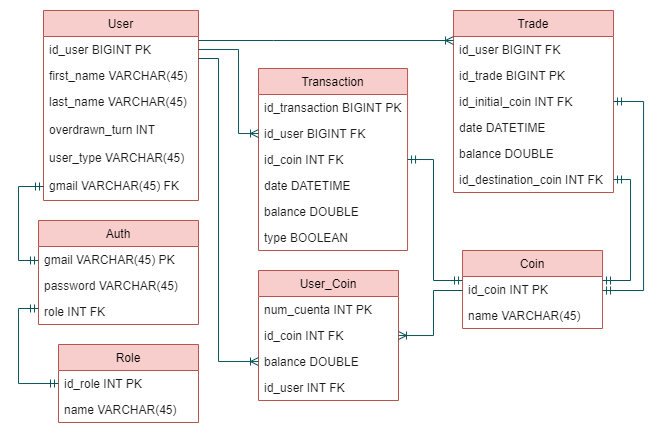

The diagram above was exported from draw.io. Its source (the exported page's mxGraphModel, read from the mxfile embedded in the PNG):
<mxGraphModel dx="981" dy="520" grid="1" gridSize="10" guides="1" tooltips="1" connect="1" arrows="1" fold="1" page="1" pageScale="1" pageWidth="827" pageHeight="1169" math="0" shadow="0">
  <root>
    <mxCell id="WIyWlLk6GJQsqaUBKTNV-0" />
    <mxCell id="WIyWlLk6GJQsqaUBKTNV-1" parent="WIyWlLk6GJQsqaUBKTNV-0" />
    <mxCell id="qEkDDGsinE_twYfLMJew-0" value="Auth" style="swimlane;fontStyle=0;childLayout=stackLayout;horizontal=1;startSize=26;fillColor=#f8cecc;horizontalStack=0;resizeParent=1;resizeParentMax=0;resizeLast=0;collapsible=1;marginBottom=0;strokeColor=#b85450;swimlaneFillColor=default;" parent="WIyWlLk6GJQsqaUBKTNV-1" vertex="1">
      <mxGeometry x="170" y="270" width="160" height="104" as="geometry" />
    </mxCell>
    <mxCell id="qEkDDGsinE_twYfLMJew-1" value="gmail VARCHAR(45) PK" style="text;strokeColor=none;fillColor=none;align=left;verticalAlign=top;spacingLeft=4;spacingRight=4;overflow=hidden;rotatable=0;points=[[0,0.5],[1,0.5]];portConstraint=eastwest;fontColor=#1A1A1A;" parent="qEkDDGsinE_twYfLMJew-0" vertex="1">
      <mxGeometry y="26" width="160" height="26" as="geometry" />
    </mxCell>
    <mxCell id="qEkDDGsinE_twYfLMJew-2" value="password VARCHAR(45)" style="text;strokeColor=none;fillColor=none;align=left;verticalAlign=top;spacingLeft=4;spacingRight=4;overflow=hidden;rotatable=0;points=[[0,0.5],[1,0.5]];portConstraint=eastwest;fontColor=#1A1A1A;" parent="qEkDDGsinE_twYfLMJew-0" vertex="1">
      <mxGeometry y="52" width="160" height="26" as="geometry" />
    </mxCell>
    <mxCell id="qEkDDGsinE_twYfLMJew-3" value="role INT FK" style="text;strokeColor=none;fillColor=none;align=left;verticalAlign=top;spacingLeft=4;spacingRight=4;overflow=hidden;rotatable=0;points=[[0,0.5],[1,0.5]];portConstraint=eastwest;fontColor=#1A1A1A;" parent="qEkDDGsinE_twYfLMJew-0" vertex="1">
      <mxGeometry y="78" width="160" height="26" as="geometry" />
    </mxCell>
    <mxCell id="qEkDDGsinE_twYfLMJew-4" value="Role" style="swimlane;fontStyle=0;childLayout=stackLayout;horizontal=1;startSize=26;fillColor=#f8cecc;horizontalStack=0;resizeParent=1;resizeParentMax=0;resizeLast=0;collapsible=1;marginBottom=0;strokeColor=#b85450;swimlaneFillColor=default;" parent="WIyWlLk6GJQsqaUBKTNV-1" vertex="1">
      <mxGeometry x="190" y="394" width="140" height="78" as="geometry" />
    </mxCell>
    <mxCell id="qEkDDGsinE_twYfLMJew-5" value="id_role INT PK" style="text;strokeColor=none;fillColor=none;align=left;verticalAlign=top;spacingLeft=4;spacingRight=4;overflow=hidden;rotatable=0;points=[[0,0.5],[1,0.5]];portConstraint=eastwest;fontColor=#1A1A1A;" parent="qEkDDGsinE_twYfLMJew-4" vertex="1">
      <mxGeometry y="26" width="140" height="26" as="geometry" />
    </mxCell>
    <mxCell id="qEkDDGsinE_twYfLMJew-6" value="name VARCHAR(45)" style="text;strokeColor=none;fillColor=none;align=left;verticalAlign=top;spacingLeft=4;spacingRight=4;overflow=hidden;rotatable=0;points=[[0,0.5],[1,0.5]];portConstraint=eastwest;fontColor=#1A1A1A;" parent="qEkDDGsinE_twYfLMJew-4" vertex="1">
      <mxGeometry y="52" width="140" height="26" as="geometry" />
    </mxCell>
    <mxCell id="qEkDDGsinE_twYfLMJew-8" value="User" style="swimlane;fontStyle=0;childLayout=stackLayout;horizontal=1;startSize=26;fillColor=#f8cecc;horizontalStack=0;resizeParent=1;resizeParentMax=0;resizeLast=0;collapsible=1;marginBottom=0;strokeColor=#b85450;swimlaneFillColor=default;" parent="WIyWlLk6GJQsqaUBKTNV-1" vertex="1">
      <mxGeometry x="175" y="60" width="155" height="190" as="geometry" />
    </mxCell>
    <mxCell id="qEkDDGsinE_twYfLMJew-34" value="id_user BIGINT PK" style="text;strokeColor=none;fillColor=none;align=left;verticalAlign=top;spacingLeft=4;spacingRight=4;overflow=hidden;rotatable=0;points=[[0,0.5],[1,0.5]];portConstraint=eastwest;fontColor=#1A1A1A;" parent="qEkDDGsinE_twYfLMJew-8" vertex="1">
      <mxGeometry y="26" width="155" height="26" as="geometry" />
    </mxCell>
    <mxCell id="qEkDDGsinE_twYfLMJew-9" value="first_name VARCHAR(45)" style="text;strokeColor=none;fillColor=none;align=left;verticalAlign=top;spacingLeft=4;spacingRight=4;overflow=hidden;rotatable=0;points=[[0,0.5],[1,0.5]];portConstraint=eastwest;fontColor=#1A1A1A;" parent="qEkDDGsinE_twYfLMJew-8" vertex="1">
      <mxGeometry y="52" width="155" height="26" as="geometry" />
    </mxCell>
    <mxCell id="qEkDDGsinE_twYfLMJew-10" value="last_name VARCHAR(45)" style="text;strokeColor=none;fillColor=none;align=left;verticalAlign=top;spacingLeft=4;spacingRight=4;overflow=hidden;rotatable=0;points=[[0,0.5],[1,0.5]];portConstraint=eastwest;fontColor=#1A1A1A;" parent="qEkDDGsinE_twYfLMJew-8" vertex="1">
      <mxGeometry y="78" width="155" height="28" as="geometry" />
    </mxCell>
    <mxCell id="YzPSfP9xnzy1a9w_oe7K-1" value="overdrawn_turn INT " style="text;strokeColor=none;fillColor=none;align=left;verticalAlign=top;spacingLeft=4;spacingRight=4;overflow=hidden;rotatable=0;points=[[0,0.5],[1,0.5]];portConstraint=eastwest;fontColor=#1A1A1A;" vertex="1" parent="qEkDDGsinE_twYfLMJew-8">
      <mxGeometry y="106" width="155" height="28" as="geometry" />
    </mxCell>
    <mxCell id="YzPSfP9xnzy1a9w_oe7K-5" value="user_type VARCHAR(45)" style="text;strokeColor=none;fillColor=none;align=left;verticalAlign=top;spacingLeft=4;spacingRight=4;overflow=hidden;rotatable=0;points=[[0,0.5],[1,0.5]];portConstraint=eastwest;fontColor=#1A1A1A;" vertex="1" parent="qEkDDGsinE_twYfLMJew-8">
      <mxGeometry y="134" width="155" height="28" as="geometry" />
    </mxCell>
    <mxCell id="fsJAuVb35ildhOiSCAmV-46" value="gmail VARCHAR(45) FK" style="text;strokeColor=none;fillColor=none;align=left;verticalAlign=top;spacingLeft=4;spacingRight=4;overflow=hidden;rotatable=0;points=[[0,0.5],[1,0.5]];portConstraint=eastwest;fontColor=#1A1A1A;" parent="qEkDDGsinE_twYfLMJew-8" vertex="1">
      <mxGeometry y="162" width="155" height="28" as="geometry" />
    </mxCell>
    <mxCell id="qEkDDGsinE_twYfLMJew-21" value="Coin" style="swimlane;fontStyle=0;childLayout=stackLayout;horizontal=1;startSize=26;fillColor=#f8cecc;horizontalStack=0;resizeParent=1;resizeParentMax=0;resizeLast=0;collapsible=1;marginBottom=0;strokeColor=#b85450;swimlaneFillColor=default;" parent="WIyWlLk6GJQsqaUBKTNV-1" vertex="1">
      <mxGeometry x="594.03" y="300" width="140" height="78" as="geometry" />
    </mxCell>
    <mxCell id="qEkDDGsinE_twYfLMJew-25" value="id_coin INT PK" style="text;strokeColor=none;fillColor=none;align=left;verticalAlign=top;spacingLeft=4;spacingRight=4;overflow=hidden;rotatable=0;points=[[0,0.5],[1,0.5]];portConstraint=eastwest;fontColor=#1A1A1A;" parent="qEkDDGsinE_twYfLMJew-21" vertex="1">
      <mxGeometry y="26" width="140" height="26" as="geometry" />
    </mxCell>
    <mxCell id="qEkDDGsinE_twYfLMJew-24" value="name VARCHAR(45)" style="text;strokeColor=none;fillColor=none;align=left;verticalAlign=top;spacingLeft=4;spacingRight=4;overflow=hidden;rotatable=0;points=[[0,0.5],[1,0.5]];portConstraint=eastwest;fontColor=#1A1A1A;" parent="qEkDDGsinE_twYfLMJew-21" vertex="1">
      <mxGeometry y="52" width="140" height="26" as="geometry" />
    </mxCell>
    <mxCell id="qEkDDGsinE_twYfLMJew-27" value="Transaction" style="swimlane;fontStyle=0;childLayout=stackLayout;horizontal=1;startSize=26;fillColor=#f8cecc;horizontalStack=0;resizeParent=1;resizeParentMax=0;resizeLast=0;collapsible=1;marginBottom=0;strokeColor=#b85450;swimlaneFillColor=default;" parent="WIyWlLk6GJQsqaUBKTNV-1" vertex="1">
      <mxGeometry x="390" y="118" width="149.05" height="182" as="geometry" />
    </mxCell>
    <mxCell id="fsJAuVb35ildhOiSCAmV-49" value="id_transaction BIGINT PK" style="text;strokeColor=none;fillColor=none;align=left;verticalAlign=top;spacingLeft=4;spacingRight=4;overflow=hidden;rotatable=0;points=[[0,0.5],[1,0.5]];portConstraint=eastwest;fontColor=#1A1A1A;" parent="qEkDDGsinE_twYfLMJew-27" vertex="1">
      <mxGeometry y="26" width="149.05" height="26" as="geometry" />
    </mxCell>
    <mxCell id="qEkDDGsinE_twYfLMJew-28" value="id_user BIGINT FK" style="text;strokeColor=none;fillColor=none;align=left;verticalAlign=top;spacingLeft=4;spacingRight=4;overflow=hidden;rotatable=0;points=[[0,0.5],[1,0.5]];portConstraint=eastwest;fontColor=#1A1A1A;" parent="qEkDDGsinE_twYfLMJew-27" vertex="1">
      <mxGeometry y="52" width="149.05" height="26" as="geometry" />
    </mxCell>
    <mxCell id="qEkDDGsinE_twYfLMJew-29" value="id_coin INT FK" style="text;strokeColor=none;fillColor=none;align=left;verticalAlign=top;spacingLeft=4;spacingRight=4;overflow=hidden;rotatable=0;points=[[0,0.5],[1,0.5]];portConstraint=eastwest;fontColor=#1A1A1A;" parent="qEkDDGsinE_twYfLMJew-27" vertex="1">
      <mxGeometry y="78" width="149.05" height="26" as="geometry" />
    </mxCell>
    <mxCell id="qEkDDGsinE_twYfLMJew-30" value="date DATETIME" style="text;strokeColor=none;fillColor=none;align=left;verticalAlign=top;spacingLeft=4;spacingRight=4;overflow=hidden;rotatable=0;points=[[0,0.5],[1,0.5]];portConstraint=eastwest;fontColor=#1A1A1A;" parent="qEkDDGsinE_twYfLMJew-27" vertex="1">
      <mxGeometry y="104" width="149.05" height="26" as="geometry" />
    </mxCell>
    <mxCell id="qEkDDGsinE_twYfLMJew-33" value="balance DOUBLE" style="text;strokeColor=none;fillColor=none;align=left;verticalAlign=top;spacingLeft=4;spacingRight=4;overflow=hidden;rotatable=0;points=[[0,0.5],[1,0.5]];portConstraint=eastwest;fontColor=#1A1A1A;" parent="qEkDDGsinE_twYfLMJew-27" vertex="1">
      <mxGeometry y="130" width="149.05" height="26" as="geometry" />
    </mxCell>
    <mxCell id="yVMz841TgDR4_-oh_c-R-0" value="type BOOLEAN " style="text;strokeColor=none;fillColor=none;align=left;verticalAlign=top;spacingLeft=4;spacingRight=4;overflow=hidden;rotatable=0;points=[[0,0.5],[1,0.5]];portConstraint=eastwest;fontColor=#1A1A1A;" parent="qEkDDGsinE_twYfLMJew-27" vertex="1">
      <mxGeometry y="156" width="149.05" height="26" as="geometry" />
    </mxCell>
    <mxCell id="fsJAuVb35ildhOiSCAmV-2" value="User_Coin" style="swimlane;fontStyle=0;childLayout=stackLayout;horizontal=1;startSize=26;fillColor=#f8cecc;horizontalStack=0;resizeParent=1;resizeParentMax=0;resizeLast=0;collapsible=1;marginBottom=0;strokeColor=#b85450;swimlaneFillColor=default;" parent="WIyWlLk6GJQsqaUBKTNV-1" vertex="1">
      <mxGeometry x="390" y="320" width="140" height="130" as="geometry">
        <mxRectangle x="550" y="360" width="150" height="26" as="alternateBounds" />
      </mxGeometry>
    </mxCell>
    <mxCell id="YzPSfP9xnzy1a9w_oe7K-0" value="num_cuenta INT PK" style="text;strokeColor=none;fillColor=none;align=left;verticalAlign=top;spacingLeft=4;spacingRight=4;overflow=hidden;rotatable=0;points=[[0,0.5],[1,0.5]];portConstraint=eastwest;fontColor=#1A1A1A;" vertex="1" parent="fsJAuVb35ildhOiSCAmV-2">
      <mxGeometry y="26" width="140" height="26" as="geometry" />
    </mxCell>
    <mxCell id="fsJAuVb35ildhOiSCAmV-4" value="id_coin INT FK" style="text;strokeColor=none;fillColor=none;align=left;verticalAlign=top;spacingLeft=4;spacingRight=4;overflow=hidden;rotatable=0;points=[[0,0.5],[1,0.5]];portConstraint=eastwest;fontColor=#1A1A1A;" parent="fsJAuVb35ildhOiSCAmV-2" vertex="1">
      <mxGeometry y="52" width="140" height="26" as="geometry" />
    </mxCell>
    <mxCell id="fsJAuVb35ildhOiSCAmV-5" value="balance DOUBLE" style="text;strokeColor=none;fillColor=none;align=left;verticalAlign=top;spacingLeft=4;spacingRight=4;overflow=hidden;rotatable=0;points=[[0,0.5],[1,0.5]];portConstraint=eastwest;fontColor=#1A1A1A;" parent="fsJAuVb35ildhOiSCAmV-2" vertex="1">
      <mxGeometry y="78" width="140" height="26" as="geometry" />
    </mxCell>
    <mxCell id="yVMz841TgDR4_-oh_c-R-1" value="id_user INT FK" style="text;strokeColor=none;fillColor=none;align=left;verticalAlign=top;spacingLeft=4;spacingRight=4;overflow=hidden;rotatable=0;points=[[0,0.5],[1,0.5]];portConstraint=eastwest;fontColor=#1A1A1A;" parent="fsJAuVb35ildhOiSCAmV-2" vertex="1">
      <mxGeometry y="104" width="140" height="26" as="geometry" />
    </mxCell>
    <mxCell id="fsJAuVb35ildhOiSCAmV-16" value="Trade" style="swimlane;fontStyle=0;childLayout=stackLayout;horizontal=1;startSize=26;fillColor=#f8cecc;horizontalStack=0;resizeParent=1;resizeParentMax=0;resizeLast=0;collapsible=1;marginBottom=0;strokeColor=#b85450;swimlaneFillColor=default;" parent="WIyWlLk6GJQsqaUBKTNV-1" vertex="1">
      <mxGeometry x="585.03" y="60" width="160" height="182" as="geometry" />
    </mxCell>
    <mxCell id="fsJAuVb35ildhOiSCAmV-17" value="id_user BIGINT FK" style="text;strokeColor=none;fillColor=none;align=left;verticalAlign=top;spacingLeft=4;spacingRight=4;overflow=hidden;rotatable=0;points=[[0,0.5],[1,0.5]];portConstraint=eastwest;fontColor=#1A1A1A;" parent="fsJAuVb35ildhOiSCAmV-16" vertex="1">
      <mxGeometry y="26" width="160" height="26" as="geometry" />
    </mxCell>
    <mxCell id="fsJAuVb35ildhOiSCAmV-50" value="id_trade BIGINT PK" style="text;strokeColor=none;fillColor=none;align=left;verticalAlign=top;spacingLeft=4;spacingRight=4;overflow=hidden;rotatable=0;points=[[0,0.5],[1,0.5]];portConstraint=eastwest;fontColor=#1A1A1A;" parent="fsJAuVb35ildhOiSCAmV-16" vertex="1">
      <mxGeometry y="52" width="160" height="26" as="geometry" />
    </mxCell>
    <mxCell id="fsJAuVb35ildhOiSCAmV-18" value="id_initial_coin INT FK" style="text;strokeColor=none;fillColor=none;align=left;verticalAlign=top;spacingLeft=4;spacingRight=4;overflow=hidden;rotatable=0;points=[[0,0.5],[1,0.5]];portConstraint=eastwest;fontColor=#1A1A1A;" parent="fsJAuVb35ildhOiSCAmV-16" vertex="1">
      <mxGeometry y="78" width="160" height="26" as="geometry" />
    </mxCell>
    <mxCell id="fsJAuVb35ildhOiSCAmV-19" value="date DATETIME" style="text;strokeColor=none;fillColor=none;align=left;verticalAlign=top;spacingLeft=4;spacingRight=4;overflow=hidden;rotatable=0;points=[[0,0.5],[1,0.5]];portConstraint=eastwest;fontColor=#1A1A1A;" parent="fsJAuVb35ildhOiSCAmV-16" vertex="1">
      <mxGeometry y="104" width="160" height="26" as="geometry" />
    </mxCell>
    <mxCell id="fsJAuVb35ildhOiSCAmV-20" value="balance DOUBLE" style="text;strokeColor=none;fillColor=none;align=left;verticalAlign=top;spacingLeft=4;spacingRight=4;overflow=hidden;rotatable=0;points=[[0,0.5],[1,0.5]];portConstraint=eastwest;fontColor=#1A1A1A;" parent="fsJAuVb35ildhOiSCAmV-16" vertex="1">
      <mxGeometry y="130" width="160" height="26" as="geometry" />
    </mxCell>
    <mxCell id="fsJAuVb35ildhOiSCAmV-22" value="id_destination_coin INT FK" style="text;strokeColor=none;fillColor=none;align=left;verticalAlign=top;spacingLeft=4;spacingRight=4;overflow=hidden;rotatable=0;points=[[0,0.5],[1,0.5]];portConstraint=eastwest;fontColor=#1A1A1A;" parent="fsJAuVb35ildhOiSCAmV-16" vertex="1">
      <mxGeometry y="156" width="160" height="26" as="geometry" />
    </mxCell>
    <mxCell id="fsJAuVb35ildhOiSCAmV-25" value="" style="edgeStyle=orthogonalEdgeStyle;fontSize=12;html=1;endArrow=ERmandOne;startArrow=ERmandOne;rounded=0;entryX=1;entryY=0.5;entryDx=0;entryDy=0;strokeColor=#09555B;fontColor=#1A1A1A;" parent="WIyWlLk6GJQsqaUBKTNV-1" source="qEkDDGsinE_twYfLMJew-25" target="qEkDDGsinE_twYfLMJew-29" edge="1">
      <mxGeometry width="100" height="100" relative="1" as="geometry">
        <mxPoint x="214" y="300" as="sourcePoint" />
        <mxPoint x="314" y="200" as="targetPoint" />
        <Array as="points">
          <mxPoint x="565.03" y="330" />
          <mxPoint x="565.03" y="209" />
        </Array>
      </mxGeometry>
    </mxCell>
    <mxCell id="fsJAuVb35ildhOiSCAmV-26" value="" style="edgeStyle=orthogonalEdgeStyle;fontSize=12;html=1;endArrow=ERmandOne;startArrow=ERmandOne;rounded=0;entryX=1;entryY=0.5;entryDx=0;entryDy=0;strokeColor=#09555B;fontColor=#1A1A1A;" parent="WIyWlLk6GJQsqaUBKTNV-1" source="qEkDDGsinE_twYfLMJew-25" target="fsJAuVb35ildhOiSCAmV-18" edge="1">
      <mxGeometry width="100" height="100" relative="1" as="geometry">
        <mxPoint x="274.03" y="300" as="sourcePoint" />
        <mxPoint x="374.03" y="200" as="targetPoint" />
        <Array as="points">
          <mxPoint x="775.06" y="340" />
          <mxPoint x="775.06" y="151" />
        </Array>
      </mxGeometry>
    </mxCell>
    <mxCell id="fsJAuVb35ildhOiSCAmV-37" value="" style="edgeStyle=orthogonalEdgeStyle;fontSize=12;html=1;endArrow=none;startArrow=ERoneToMany;rounded=0;strokeColor=#09555B;fontColor=#1A1A1A;startFill=0;endFill=0;" parent="WIyWlLk6GJQsqaUBKTNV-1" source="qEkDDGsinE_twYfLMJew-28" target="qEkDDGsinE_twYfLMJew-34" edge="1">
      <mxGeometry width="100" height="100" relative="1" as="geometry">
        <mxPoint x="214" y="290" as="sourcePoint" />
        <mxPoint x="314" y="190" as="targetPoint" />
        <Array as="points">
          <mxPoint x="370" y="183" />
          <mxPoint x="370" y="99" />
        </Array>
      </mxGeometry>
    </mxCell>
    <mxCell id="fsJAuVb35ildhOiSCAmV-41" value="" style="edgeStyle=orthogonalEdgeStyle;fontSize=12;html=1;endArrow=ERoneToMany;startArrow=none;rounded=0;strokeColor=#09555B;fontColor=#1A1A1A;endFill=0;startFill=0;" parent="WIyWlLk6GJQsqaUBKTNV-1" source="qEkDDGsinE_twYfLMJew-34" target="fsJAuVb35ildhOiSCAmV-17" edge="1">
      <mxGeometry width="100" height="100" relative="1" as="geometry">
        <mxPoint x="214" y="290" as="sourcePoint" />
        <mxPoint x="314" y="190" as="targetPoint" />
        <Array as="points">
          <mxPoint x="405.03" y="90" />
          <mxPoint x="405.03" y="90" />
        </Array>
      </mxGeometry>
    </mxCell>
    <mxCell id="fsJAuVb35ildhOiSCAmV-43" value="" style="edgeStyle=orthogonalEdgeStyle;fontSize=12;html=1;endArrow=ERmandOne;startArrow=ERmandOne;rounded=0;entryX=0;entryY=0.5;entryDx=0;entryDy=0;strokeColor=#09555B;fontColor=#1A1A1A;" parent="WIyWlLk6GJQsqaUBKTNV-1" source="qEkDDGsinE_twYfLMJew-3" target="qEkDDGsinE_twYfLMJew-5" edge="1">
      <mxGeometry width="100" height="100" relative="1" as="geometry">
        <mxPoint x="449.97" y="398" as="sourcePoint" />
        <mxPoint x="549.97" y="298" as="targetPoint" />
        <Array as="points">
          <mxPoint x="150" y="358" />
          <mxPoint x="150" y="433" />
        </Array>
      </mxGeometry>
    </mxCell>
    <mxCell id="fsJAuVb35ildhOiSCAmV-44" value="" style="edgeStyle=orthogonalEdgeStyle;fontSize=12;html=1;endArrow=ERmandOne;startArrow=ERmandOne;rounded=0;strokeColor=#09555B;fontColor=#1A1A1A;" parent="WIyWlLk6GJQsqaUBKTNV-1" source="qEkDDGsinE_twYfLMJew-1" target="fsJAuVb35ildhOiSCAmV-46" edge="1">
      <mxGeometry width="100" height="100" relative="1" as="geometry">
        <mxPoint x="138.97" y="99" as="sourcePoint" />
        <mxPoint x="428.97" y="190" as="targetPoint" />
        <Array as="points">
          <mxPoint x="150" y="310" />
          <mxPoint x="150" y="236" />
        </Array>
      </mxGeometry>
    </mxCell>
    <mxCell id="fsJAuVb35ildhOiSCAmV-51" value="" style="edgeStyle=orthogonalEdgeStyle;fontSize=12;html=1;endArrow=ERoneToMany;rounded=0;strokeColor=#09555B;fontColor=#1A1A1A;startArrow=none;startFill=0;" parent="WIyWlLk6GJQsqaUBKTNV-1" source="qEkDDGsinE_twYfLMJew-34" target="fsJAuVb35ildhOiSCAmV-5" edge="1">
      <mxGeometry width="100" height="100" relative="1" as="geometry">
        <mxPoint x="280" y="206.9655172413793" as="sourcePoint" />
        <mxPoint x="285" y="450" as="targetPoint" />
        <Array as="points">
          <mxPoint x="350" y="108" />
          <mxPoint x="350" y="411" />
        </Array>
      </mxGeometry>
    </mxCell>
    <mxCell id="fsJAuVb35ildhOiSCAmV-52" value="" style="edgeStyle=orthogonalEdgeStyle;fontSize=12;html=1;endArrow=ERoneToMany;rounded=0;strokeColor=#09555B;fontColor=#1A1A1A;startArrow=none;startFill=0;" parent="WIyWlLk6GJQsqaUBKTNV-1" source="qEkDDGsinE_twYfLMJew-25" target="fsJAuVb35ildhOiSCAmV-4" edge="1">
      <mxGeometry width="100" height="100" relative="1" as="geometry">
        <mxPoint x="285" y="370" as="sourcePoint" />
        <mxPoint x="385" y="270" as="targetPoint" />
        <Array as="points">
          <mxPoint x="565" y="340" />
          <mxPoint x="565" y="385" />
        </Array>
      </mxGeometry>
    </mxCell>
    <mxCell id="fsJAuVb35ildhOiSCAmV-53" value="" style="edgeStyle=orthogonalEdgeStyle;fontSize=12;html=1;endArrow=ERmandOne;startArrow=ERmandOne;rounded=0;strokeColor=#09555B;fontColor=#1A1A1A;" parent="WIyWlLk6GJQsqaUBKTNV-1" source="qEkDDGsinE_twYfLMJew-25" target="fsJAuVb35ildhOiSCAmV-22" edge="1">
      <mxGeometry width="100" height="100" relative="1" as="geometry">
        <mxPoint x="735.06" y="330" as="sourcePoint" />
        <mxPoint x="435.03" y="190" as="targetPoint" />
        <Array as="points">
          <mxPoint x="762.06" y="330" />
          <mxPoint x="762.06" y="229" />
        </Array>
      </mxGeometry>
    </mxCell>
  </root>
</mxGraphModel>